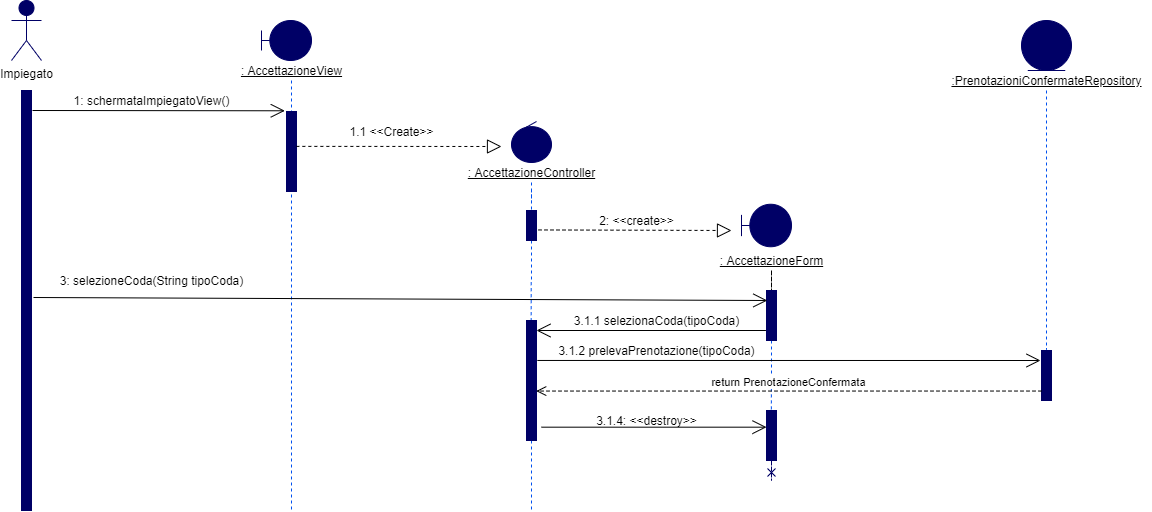

The diagram above was exported from draw.io. Its source (the exported page's mxGraphModel, read from the mxfile embedded in the PNG):
<mxGraphModel dx="1086" dy="806" grid="1" gridSize="10" guides="1" tooltips="1" connect="1" arrows="1" fold="1" page="1" pageScale="1" pageWidth="827" pageHeight="1169" math="0" shadow="0">
  <root>
    <mxCell id="0" />
    <mxCell id="1" parent="0" />
    <mxCell id="gPGe6OiX--z09HjQj9qY-1" value="Impiegato" style="shape=umlActor;verticalLabelPosition=bottom;verticalAlign=top;html=1;fillColor=#000066;strokeColor=#000066;" parent="1" vertex="1">
      <mxGeometry x="40" y="10" width="30" height="60" as="geometry" />
    </mxCell>
    <mxCell id="gPGe6OiX--z09HjQj9qY-2" value="" style="html=1;points=[];perimeter=orthogonalPerimeter;strokeColor=#000066;fillColor=#000066;" parent="1" vertex="1">
      <mxGeometry x="50" y="100" width="10" height="420" as="geometry" />
    </mxCell>
    <mxCell id="gPGe6OiX--z09HjQj9qY-3" value="" style="shape=umlBoundary;whiteSpace=wrap;html=1;fillColor=#000066;strokeColor=#000066;" parent="1" vertex="1">
      <mxGeometry x="290" y="30" width="50" height="40" as="geometry" />
    </mxCell>
    <mxCell id="gPGe6OiX--z09HjQj9qY-15" value="" style="edgeStyle=orthogonalEdgeStyle;rounded=0;orthogonalLoop=1;jettySize=auto;html=1;dashed=1;endArrow=none;endFill=0;strokeColor=#0050ef;" parent="1" source="gPGe6OiX--z09HjQj9qY-4" edge="1">
      <mxGeometry relative="1" as="geometry">
        <mxPoint x="320" y="520" as="targetPoint" />
      </mxGeometry>
    </mxCell>
    <mxCell id="gPGe6OiX--z09HjQj9qY-4" value="&lt;u&gt;: AccettazioneView&lt;/u&gt;" style="text;html=1;align=center;verticalAlign=middle;resizable=0;points=[];autosize=1;" parent="1" vertex="1">
      <mxGeometry x="260" y="70" width="120" height="20" as="geometry" />
    </mxCell>
    <mxCell id="gPGe6OiX--z09HjQj9qY-5" value="" style="endArrow=open;endFill=1;endSize=12;html=1;entryX=-0.171;entryY=-0.009;entryDx=0;entryDy=0;entryPerimeter=0;" parent="1" target="gPGe6OiX--z09HjQj9qY-6" edge="1">
      <mxGeometry width="160" relative="1" as="geometry">
        <mxPoint x="61" y="120" as="sourcePoint" />
        <mxPoint x="173" y="131" as="targetPoint" />
      </mxGeometry>
    </mxCell>
    <mxCell id="gPGe6OiX--z09HjQj9qY-6" value="" style="html=1;points=[];perimeter=orthogonalPerimeter;fillColor=#000066;strokeColor=#000066;" parent="1" vertex="1">
      <mxGeometry x="315" y="121" width="10" height="80" as="geometry" />
    </mxCell>
    <mxCell id="gPGe6OiX--z09HjQj9qY-7" value="1: schermataImpiegatoView()" style="text;html=1;align=center;verticalAlign=middle;resizable=0;points=[];autosize=1;" parent="1" vertex="1">
      <mxGeometry x="90" y="100" width="180" height="20" as="geometry" />
    </mxCell>
    <mxCell id="gPGe6OiX--z09HjQj9qY-8" value="" style="endArrow=block;dashed=1;endFill=0;endSize=12;html=1;exitX=0.986;exitY=0.436;exitDx=0;exitDy=0;exitPerimeter=0;" parent="1" source="gPGe6OiX--z09HjQj9qY-6" edge="1">
      <mxGeometry width="160" relative="1" as="geometry">
        <mxPoint x="180" y="231" as="sourcePoint" />
        <mxPoint x="530" y="156" as="targetPoint" />
      </mxGeometry>
    </mxCell>
    <mxCell id="gPGe6OiX--z09HjQj9qY-9" value="" style="ellipse;shape=umlControl;whiteSpace=wrap;html=1;fillColor=#000066;strokeColor=#000066;" parent="1" vertex="1">
      <mxGeometry x="540" y="131" width="40" height="41" as="geometry" />
    </mxCell>
    <mxCell id="gPGe6OiX--z09HjQj9qY-10" value="1.1 &amp;lt;&amp;lt;Create&amp;gt;&amp;gt;" style="text;html=1;align=center;verticalAlign=middle;resizable=0;points=[];autosize=1;" parent="1" vertex="1">
      <mxGeometry x="370" y="131" width="100" height="20" as="geometry" />
    </mxCell>
    <mxCell id="gPGe6OiX--z09HjQj9qY-11" value="&lt;u&gt;: AccettazioneController&lt;/u&gt;" style="text;html=1;align=center;verticalAlign=middle;resizable=0;points=[];autosize=1;" parent="1" vertex="1">
      <mxGeometry x="490" y="172" width="140" height="20" as="geometry" />
    </mxCell>
    <mxCell id="39WVZKf2v5WD3Qg2fY9M-1" style="edgeStyle=orthogonalEdgeStyle;rounded=0;orthogonalLoop=1;jettySize=auto;html=1;entryX=0.467;entryY=-0.001;entryDx=0;entryDy=0;entryPerimeter=0;endArrow=none;endFill=0;dashed=1;strokeColor=#0050ef;" parent="1" source="gPGe6OiX--z09HjQj9qY-16" target="gPGe6OiX--z09HjQj9qY-30" edge="1">
      <mxGeometry relative="1" as="geometry" />
    </mxCell>
    <mxCell id="gPGe6OiX--z09HjQj9qY-16" value="" style="html=1;points=[];perimeter=orthogonalPerimeter;fillColor=#000066;strokeColor=#000066;" parent="1" vertex="1">
      <mxGeometry x="555" y="220" width="10" height="30" as="geometry" />
    </mxCell>
    <mxCell id="gPGe6OiX--z09HjQj9qY-20" value="" style="edgeStyle=orthogonalEdgeStyle;rounded=0;orthogonalLoop=1;jettySize=auto;html=1;dashed=1;endArrow=none;endFill=0;strokeColor=#0050EF;" parent="1" source="gPGe6OiX--z09HjQj9qY-11" target="gPGe6OiX--z09HjQj9qY-16" edge="1">
      <mxGeometry relative="1" as="geometry">
        <mxPoint x="560" y="192" as="sourcePoint" />
        <mxPoint x="560" y="480" as="targetPoint" />
      </mxGeometry>
    </mxCell>
    <mxCell id="gPGe6OiX--z09HjQj9qY-21" value="" style="endArrow=block;dashed=1;endFill=0;endSize=12;html=1;exitX=1.2;exitY=0.648;exitDx=0;exitDy=0;exitPerimeter=0;" parent="1" source="gPGe6OiX--z09HjQj9qY-16" edge="1">
      <mxGeometry width="160" relative="1" as="geometry">
        <mxPoint x="580" y="240" as="sourcePoint" />
        <mxPoint x="760" y="240" as="targetPoint" />
      </mxGeometry>
    </mxCell>
    <mxCell id="gPGe6OiX--z09HjQj9qY-22" value="2: &amp;lt;&amp;lt;create&amp;gt;&amp;gt;" style="text;html=1;align=center;verticalAlign=middle;resizable=0;points=[];autosize=1;" parent="1" vertex="1">
      <mxGeometry x="620" y="220" width="90" height="20" as="geometry" />
    </mxCell>
    <mxCell id="gPGe6OiX--z09HjQj9qY-23" value="" style="shape=umlBoundary;whiteSpace=wrap;html=1;fillColor=#000066;strokeColor=#000066;" parent="1" vertex="1">
      <mxGeometry x="770" y="213.75" width="50" height="42.5" as="geometry" />
    </mxCell>
    <mxCell id="gPGe6OiX--z09HjQj9qY-26" value="" style="edgeStyle=orthogonalEdgeStyle;rounded=0;orthogonalLoop=1;jettySize=auto;html=1;dashed=1;endArrow=none;endFill=0;" parent="1" source="gPGe6OiX--z09HjQj9qY-24" target="gPGe6OiX--z09HjQj9qY-25" edge="1">
      <mxGeometry relative="1" as="geometry" />
    </mxCell>
    <mxCell id="gPGe6OiX--z09HjQj9qY-24" value="&lt;div&gt;&lt;u&gt;: AccettazioneForm&lt;/u&gt;&lt;/div&gt;" style="text;html=1;align=center;verticalAlign=middle;resizable=0;points=[];autosize=1;" parent="1" vertex="1">
      <mxGeometry x="740" y="260" width="120" height="20" as="geometry" />
    </mxCell>
    <mxCell id="gPGe6OiX--z09HjQj9qY-27" style="edgeStyle=orthogonalEdgeStyle;rounded=0;orthogonalLoop=1;jettySize=auto;html=1;dashed=1;endArrow=none;endFill=0;entryX=0.486;entryY=0.01;entryDx=0;entryDy=0;entryPerimeter=0;strokeColor=#0050ef;" parent="1" source="gPGe6OiX--z09HjQj9qY-25" target="gPGe6OiX--z09HjQj9qY-31" edge="1">
      <mxGeometry relative="1" as="geometry">
        <mxPoint x="800" y="480" as="targetPoint" />
      </mxGeometry>
    </mxCell>
    <mxCell id="gPGe6OiX--z09HjQj9qY-25" value="" style="html=1;points=[];perimeter=orthogonalPerimeter;fillColor=#000066;strokeColor=#000066;" parent="1" vertex="1">
      <mxGeometry x="795" y="300" width="10" height="50" as="geometry" />
    </mxCell>
    <mxCell id="gPGe6OiX--z09HjQj9qY-28" value="" style="endArrow=open;endFill=1;endSize=12;html=1;entryX=0.083;entryY=0.2;entryDx=0;entryDy=0;entryPerimeter=0;" parent="1" target="gPGe6OiX--z09HjQj9qY-25" edge="1">
      <mxGeometry width="160" relative="1" as="geometry">
        <mxPoint x="62" y="307" as="sourcePoint" />
        <mxPoint x="742" y="310" as="targetPoint" />
      </mxGeometry>
    </mxCell>
    <mxCell id="gPGe6OiX--z09HjQj9qY-29" value="3: selezioneCoda(String tipoCoda)" style="text;html=1;align=center;verticalAlign=middle;resizable=0;points=[];autosize=1;" parent="1" vertex="1">
      <mxGeometry x="80" y="280" width="200" height="20" as="geometry" />
    </mxCell>
    <mxCell id="gPGe6OiX--z09HjQj9qY-36" style="edgeStyle=orthogonalEdgeStyle;rounded=0;orthogonalLoop=1;jettySize=auto;html=1;dashed=1;endArrow=none;endFill=0;strokeColor=#0050ef;" parent="1" source="gPGe6OiX--z09HjQj9qY-30" edge="1">
      <mxGeometry relative="1" as="geometry">
        <mxPoint x="560" y="520" as="targetPoint" />
      </mxGeometry>
    </mxCell>
    <mxCell id="gPGe6OiX--z09HjQj9qY-30" value="" style="html=1;points=[];perimeter=orthogonalPerimeter;fillColor=#000066;strokeColor=#000066;" parent="1" vertex="1">
      <mxGeometry x="555" y="330" width="10" height="120" as="geometry" />
    </mxCell>
    <mxCell id="gPGe6OiX--z09HjQj9qY-35" style="edgeStyle=orthogonalEdgeStyle;rounded=0;orthogonalLoop=1;jettySize=auto;html=1;dashed=1;endArrow=cross;endFill=0;strokeColor=#000066;" parent="1" source="gPGe6OiX--z09HjQj9qY-31" edge="1">
      <mxGeometry relative="1" as="geometry">
        <mxPoint x="800" y="490" as="targetPoint" />
      </mxGeometry>
    </mxCell>
    <mxCell id="gPGe6OiX--z09HjQj9qY-31" value="" style="html=1;points=[];perimeter=orthogonalPerimeter;fillColor=#000066;strokeColor=#000066;" parent="1" vertex="1">
      <mxGeometry x="795" y="420" width="10" height="50" as="geometry" />
    </mxCell>
    <mxCell id="gPGe6OiX--z09HjQj9qY-33" value="" style="endArrow=open;endFill=1;endSize=12;html=1;exitX=1.5;exitY=0.889;exitDx=0;exitDy=0;exitPerimeter=0;" parent="1" source="gPGe6OiX--z09HjQj9qY-30" target="gPGe6OiX--z09HjQj9qY-31" edge="1">
      <mxGeometry width="160" relative="1" as="geometry">
        <mxPoint x="620" y="410" as="sourcePoint" />
        <mxPoint x="770" y="430" as="targetPoint" />
      </mxGeometry>
    </mxCell>
    <mxCell id="gPGe6OiX--z09HjQj9qY-34" value="3.1.4: &amp;lt;&amp;lt;destroy&amp;gt;&amp;gt;" style="text;html=1;align=center;verticalAlign=middle;resizable=0;points=[];autosize=1;" parent="1" vertex="1">
      <mxGeometry x="615" y="420" width="120" height="20" as="geometry" />
    </mxCell>
    <mxCell id="39WVZKf2v5WD3Qg2fY9M-3" value="" style="ellipse;shape=umlEntity;whiteSpace=wrap;html=1;fillColor=#000066;strokeColor=#000066;" parent="1" vertex="1">
      <mxGeometry x="1050" y="30" width="50" height="50" as="geometry" />
    </mxCell>
    <mxCell id="39WVZKf2v5WD3Qg2fY9M-5" style="edgeStyle=orthogonalEdgeStyle;rounded=0;orthogonalLoop=1;jettySize=auto;html=1;dashed=1;endArrow=none;endFill=0;entryX=0.5;entryY=-0.022;entryDx=0;entryDy=0;entryPerimeter=0;strokeColor=#0050ef;" parent="1" source="39WVZKf2v5WD3Qg2fY9M-4" target="39WVZKf2v5WD3Qg2fY9M-6" edge="1">
      <mxGeometry relative="1" as="geometry">
        <mxPoint x="1075" y="520" as="targetPoint" />
      </mxGeometry>
    </mxCell>
    <mxCell id="39WVZKf2v5WD3Qg2fY9M-4" value="&lt;u&gt;:PrenotazioniConfermateRepository&lt;/u&gt;" style="text;html=1;align=center;verticalAlign=middle;resizable=0;points=[];autosize=1;" parent="1" vertex="1">
      <mxGeometry x="970" y="80" width="210" height="20" as="geometry" />
    </mxCell>
    <mxCell id="39WVZKf2v5WD3Qg2fY9M-6" value="" style="html=1;points=[];perimeter=orthogonalPerimeter;fillColor=#000066;strokeColor=#000066;" parent="1" vertex="1">
      <mxGeometry x="1070" y="360" width="10" height="50" as="geometry" />
    </mxCell>
    <mxCell id="Y7tGkAHyOHi7bevuxzmR-1" value="3.1.1 selezionaCoda(tipoCoda)" style="text;html=1;align=center;verticalAlign=middle;resizable=0;points=[];autosize=1;rotation=0;" parent="1" vertex="1">
      <mxGeometry x="590" y="320" width="190" height="20" as="geometry" />
    </mxCell>
    <mxCell id="Y7tGkAHyOHi7bevuxzmR-3" value="" style="endArrow=open;endFill=1;endSize=12;html=1;exitX=-0.057;exitY=0.8;exitDx=0;exitDy=0;exitPerimeter=0;" parent="1" source="gPGe6OiX--z09HjQj9qY-25" target="gPGe6OiX--z09HjQj9qY-30" edge="1">
      <mxGeometry width="160" relative="1" as="geometry">
        <mxPoint x="610" y="350" as="sourcePoint" />
        <mxPoint x="870" y="350" as="targetPoint" />
      </mxGeometry>
    </mxCell>
    <mxCell id="Y7tGkAHyOHi7bevuxzmR-4" value="" style="endArrow=open;endFill=1;endSize=12;html=1;exitX=1.086;exitY=0.333;exitDx=0;exitDy=0;exitPerimeter=0;" parent="1" source="gPGe6OiX--z09HjQj9qY-30" edge="1">
      <mxGeometry width="160" relative="1" as="geometry">
        <mxPoint x="570" y="360" as="sourcePoint" />
        <mxPoint x="1069" y="370" as="targetPoint" />
      </mxGeometry>
    </mxCell>
    <mxCell id="Y7tGkAHyOHi7bevuxzmR-5" value="3.1.2 prelevaPrenotazione(tipoCoda)" style="text;html=1;align=center;verticalAlign=middle;resizable=0;points=[];autosize=1;rotation=0;" parent="1" vertex="1">
      <mxGeometry x="575" y="350" width="220" height="20" as="geometry" />
    </mxCell>
    <mxCell id="Y7tGkAHyOHi7bevuxzmR-6" value="return PrenotazioneConfermata" style="html=1;verticalAlign=bottom;endArrow=open;dashed=1;endSize=8;entryX=0.971;entryY=0.588;entryDx=0;entryDy=0;entryPerimeter=0;exitX=0;exitY=0.811;exitDx=0;exitDy=0;exitPerimeter=0;" parent="1" source="39WVZKf2v5WD3Qg2fY9M-6" target="gPGe6OiX--z09HjQj9qY-30" edge="1">
      <mxGeometry relative="1" as="geometry">
        <mxPoint x="820" y="410" as="sourcePoint" />
        <mxPoint x="740" y="410" as="targetPoint" />
      </mxGeometry>
    </mxCell>
  </root>
</mxGraphModel>